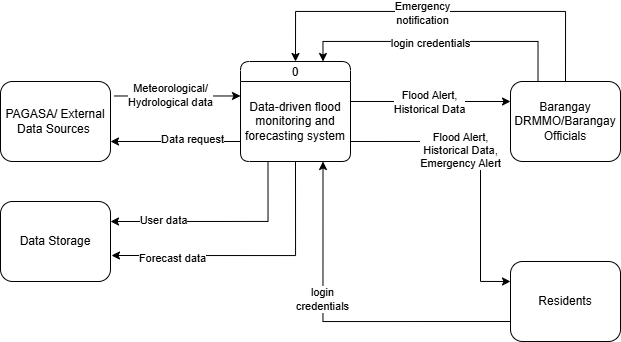

The diagram above was exported from draw.io. Its source (the exported page's mxGraphModel, read from the mxfile embedded in the PNG):
<mxGraphModel dx="1012" dy="547" grid="1" gridSize="10" guides="1" tooltips="1" connect="1" arrows="1" fold="1" page="1" pageScale="1" pageWidth="850" pageHeight="1100" math="0" shadow="0">
  <root>
    <mxCell id="0" />
    <mxCell id="1" parent="0" />
    <mxCell id="e4gfNGko5i_Af4rwfMON-8" parent="1" style="swimlane;fontStyle=0;childLayout=stackLayout;horizontal=1;startSize=20;fillColor=#ffffff;horizontalStack=0;resizeParent=1;resizeParentMax=0;resizeLast=0;collapsible=0;marginBottom=0;swimlaneFillColor=#ffffff;rounded=1;" value="0" vertex="1">
      <mxGeometry height="100" width="110" x="370" y="190" as="geometry" />
    </mxCell>
    <mxCell id="e4gfNGko5i_Af4rwfMON-9" parent="e4gfNGko5i_Af4rwfMON-8" style="text;html=1;whiteSpace=wrap;strokeColor=none;fillColor=none;align=center;verticalAlign=middle;rounded=0;" value="Data-driven flood monitoring and forecasting system" vertex="1">
      <mxGeometry height="80" width="110" y="20" as="geometry" />
    </mxCell>
    <mxCell id="e4gfNGko5i_Af4rwfMON-25" edge="1" parent="1" source="e4gfNGko5i_Af4rwfMON-13" style="edgeStyle=orthogonalEdgeStyle;rounded=0;orthogonalLoop=1;jettySize=auto;html=1;exitX=0.5;exitY=0;exitDx=0;exitDy=0;entryX=0.5;entryY=0;entryDx=0;entryDy=0;" target="e4gfNGko5i_Af4rwfMON-8">
      <mxGeometry relative="1" as="geometry">
        <Array as="points">
          <mxPoint x="695" y="140" />
          <mxPoint x="425" y="140" />
        </Array>
      </mxGeometry>
    </mxCell>
    <mxCell id="e4gfNGko5i_Af4rwfMON-29" connectable="0" parent="e4gfNGko5i_Af4rwfMON-25" style="edgeLabel;html=1;align=center;verticalAlign=middle;resizable=0;points=[];" value="Emergency&lt;br&gt;notification" vertex="1">
      <mxGeometry relative="1" x="0.0949" y="1" as="geometry">
        <mxPoint as="offset" />
      </mxGeometry>
    </mxCell>
    <mxCell id="e4gfNGko5i_Af4rwfMON-35" edge="1" parent="1" source="e4gfNGko5i_Af4rwfMON-13" style="edgeStyle=orthogonalEdgeStyle;rounded=0;orthogonalLoop=1;jettySize=auto;html=1;exitX=0.25;exitY=0;exitDx=0;exitDy=0;entryX=0.75;entryY=0;entryDx=0;entryDy=0;" target="e4gfNGko5i_Af4rwfMON-8">
      <mxGeometry relative="1" as="geometry" />
    </mxCell>
    <mxCell id="e4gfNGko5i_Af4rwfMON-36" connectable="0" parent="e4gfNGko5i_Af4rwfMON-35" style="edgeLabel;html=1;align=center;verticalAlign=middle;resizable=0;points=[];" value="login credentials" vertex="1">
      <mxGeometry relative="1" x="0.0812" y="1" as="geometry">
        <mxPoint as="offset" />
      </mxGeometry>
    </mxCell>
    <mxCell id="e4gfNGko5i_Af4rwfMON-13" parent="1" style="html=1;dashed=0;whiteSpace=wrap;rounded=1;" value="Barangay DRMMO/Barangay Officials" vertex="1">
      <mxGeometry height="80" width="110" x="640" y="210" as="geometry" />
    </mxCell>
    <mxCell id="e4gfNGko5i_Af4rwfMON-39" edge="1" parent="1" source="e4gfNGko5i_Af4rwfMON-14" style="edgeStyle=orthogonalEdgeStyle;rounded=0;orthogonalLoop=1;jettySize=auto;html=1;exitX=0;exitY=0.75;exitDx=0;exitDy=0;entryX=0.75;entryY=1;entryDx=0;entryDy=0;" target="e4gfNGko5i_Af4rwfMON-9">
      <mxGeometry relative="1" as="geometry" />
    </mxCell>
    <mxCell id="e4gfNGko5i_Af4rwfMON-40" connectable="0" parent="e4gfNGko5i_Af4rwfMON-39" style="edgeLabel;html=1;align=center;verticalAlign=middle;resizable=0;points=[];" value="login&lt;br&gt;credentials" vertex="1">
      <mxGeometry relative="1" x="0.2148" y="1" as="geometry">
        <mxPoint as="offset" />
      </mxGeometry>
    </mxCell>
    <mxCell id="e4gfNGko5i_Af4rwfMON-14" parent="1" style="html=1;dashed=0;whiteSpace=wrap;rounded=1;" value="Residents" vertex="1">
      <mxGeometry height="80" width="110" x="640" y="390" as="geometry" />
    </mxCell>
    <mxCell id="e4gfNGko5i_Af4rwfMON-23" edge="1" parent="1" source="e4gfNGko5i_Af4rwfMON-11" style="edgeStyle=orthogonalEdgeStyle;rounded=0;orthogonalLoop=1;jettySize=auto;html=1;exitX=1.035;exitY=0.181;exitDx=0;exitDy=0;entryX=0;entryY=0.181;entryDx=0;entryDy=0;exitPerimeter=0;entryPerimeter=0;" target="e4gfNGko5i_Af4rwfMON-9">
      <mxGeometry relative="1" as="geometry" />
    </mxCell>
    <mxCell id="e4gfNGko5i_Af4rwfMON-24" connectable="0" parent="e4gfNGko5i_Af4rwfMON-23" style="edgeLabel;html=1;align=center;verticalAlign=middle;resizable=0;points=[];" value="Meteorological/&lt;br&gt;Hydrological data" vertex="1">
      <mxGeometry relative="1" x="-0.1205" as="geometry">
        <mxPoint y="-1" as="offset" />
      </mxGeometry>
    </mxCell>
    <mxCell id="e4gfNGko5i_Af4rwfMON-11" parent="1" style="html=1;dashed=0;whiteSpace=wrap;rounded=1;" value="PAGASA/ External Data Sources&amp;nbsp;" vertex="1">
      <mxGeometry height="80" width="110" x="130" y="210" as="geometry" />
    </mxCell>
    <mxCell id="e4gfNGko5i_Af4rwfMON-26" edge="1" parent="1" source="e4gfNGko5i_Af4rwfMON-9" style="edgeStyle=orthogonalEdgeStyle;rounded=0;orthogonalLoop=1;jettySize=auto;html=1;exitX=1;exitY=0.25;exitDx=0;exitDy=0;entryX=0;entryY=0.25;entryDx=0;entryDy=0;" target="e4gfNGko5i_Af4rwfMON-13">
      <mxGeometry relative="1" as="geometry" />
    </mxCell>
    <mxCell id="e4gfNGko5i_Af4rwfMON-28" connectable="0" parent="e4gfNGko5i_Af4rwfMON-26" style="edgeLabel;html=1;align=center;verticalAlign=middle;resizable=0;points=[];" value="Flood Alert,&lt;br&gt;Historical Data" vertex="1">
      <mxGeometry relative="1" x="-0.0212" as="geometry">
        <mxPoint as="offset" />
      </mxGeometry>
    </mxCell>
    <mxCell id="e4gfNGko5i_Af4rwfMON-30" edge="1" parent="1" source="e4gfNGko5i_Af4rwfMON-9" style="edgeStyle=orthogonalEdgeStyle;rounded=0;orthogonalLoop=1;jettySize=auto;html=1;exitX=1;exitY=0.75;exitDx=0;exitDy=0;entryX=0;entryY=0.25;entryDx=0;entryDy=0;" target="e4gfNGko5i_Af4rwfMON-14">
      <mxGeometry relative="1" as="geometry">
        <Array as="points">
          <mxPoint x="610" y="270" />
          <mxPoint x="610" y="410" />
        </Array>
        <mxPoint x="425" y="380" as="targetPoint" />
      </mxGeometry>
    </mxCell>
    <mxCell id="e4gfNGko5i_Af4rwfMON-31" connectable="0" parent="e4gfNGko5i_Af4rwfMON-30" style="edgeLabel;html=1;align=center;verticalAlign=middle;resizable=0;points=[];" value="Flood Alert,&lt;br&gt;Historical Data,&lt;br&gt;Emergency Alert" vertex="1">
      <mxGeometry relative="1" x="-0.2762" y="-1" as="geometry">
        <mxPoint x="1" y="7" as="offset" />
      </mxGeometry>
    </mxCell>
    <mxCell id="e4gfNGko5i_Af4rwfMON-38" parent="1" style="html=1;dashed=0;whiteSpace=wrap;rounded=1;" value="Data Storage" vertex="1">
      <mxGeometry height="80" width="110" x="130" y="330" as="geometry" />
    </mxCell>
    <mxCell id="e4gfNGko5i_Af4rwfMON-42" edge="1" parent="1" source="e4gfNGko5i_Af4rwfMON-9" style="edgeStyle=orthogonalEdgeStyle;rounded=0;orthogonalLoop=1;jettySize=auto;html=1;exitX=0.25;exitY=1;exitDx=0;exitDy=0;entryX=1;entryY=0.25;entryDx=0;entryDy=0;" target="e4gfNGko5i_Af4rwfMON-38">
      <mxGeometry relative="1" as="geometry" />
    </mxCell>
    <mxCell id="e4gfNGko5i_Af4rwfMON-43" connectable="0" parent="e4gfNGko5i_Af4rwfMON-42" style="edgeLabel;html=1;align=center;verticalAlign=middle;resizable=0;points=[];" value="User data" vertex="1">
      <mxGeometry relative="1" x="0.5126" y="-2" as="geometry">
        <mxPoint as="offset" />
      </mxGeometry>
    </mxCell>
    <mxCell id="e4gfNGko5i_Af4rwfMON-44" edge="1" parent="1" source="e4gfNGko5i_Af4rwfMON-9" style="edgeStyle=orthogonalEdgeStyle;rounded=0;orthogonalLoop=1;jettySize=auto;html=1;exitX=0.5;exitY=1;exitDx=0;exitDy=0;entryX=1.009;entryY=0.675;entryDx=0;entryDy=0;entryPerimeter=0;" target="e4gfNGko5i_Af4rwfMON-38">
      <mxGeometry relative="1" as="geometry" />
    </mxCell>
    <mxCell id="e4gfNGko5i_Af4rwfMON-45" connectable="0" parent="e4gfNGko5i_Af4rwfMON-44" style="edgeLabel;html=1;align=center;verticalAlign=middle;resizable=0;points=[];" value="Forecast data" vertex="1">
      <mxGeometry relative="1" x="0.5611" y="2" as="geometry">
        <mxPoint as="offset" />
      </mxGeometry>
    </mxCell>
    <mxCell id="e4gfNGko5i_Af4rwfMON-46" edge="1" parent="1" source="e4gfNGko5i_Af4rwfMON-9" style="edgeStyle=orthogonalEdgeStyle;rounded=0;orthogonalLoop=1;jettySize=auto;html=1;exitX=0;exitY=0.75;exitDx=0;exitDy=0;entryX=1;entryY=0.75;entryDx=0;entryDy=0;" target="e4gfNGko5i_Af4rwfMON-11">
      <mxGeometry relative="1" as="geometry" />
    </mxCell>
    <mxCell id="e4gfNGko5i_Af4rwfMON-47" connectable="0" parent="e4gfNGko5i_Af4rwfMON-46" style="edgeLabel;html=1;align=center;verticalAlign=middle;resizable=0;points=[];" value="Data request" vertex="1">
      <mxGeometry relative="1" x="-0.2513" y="-3" as="geometry">
        <mxPoint as="offset" />
      </mxGeometry>
    </mxCell>
  </root>
</mxGraphModel>